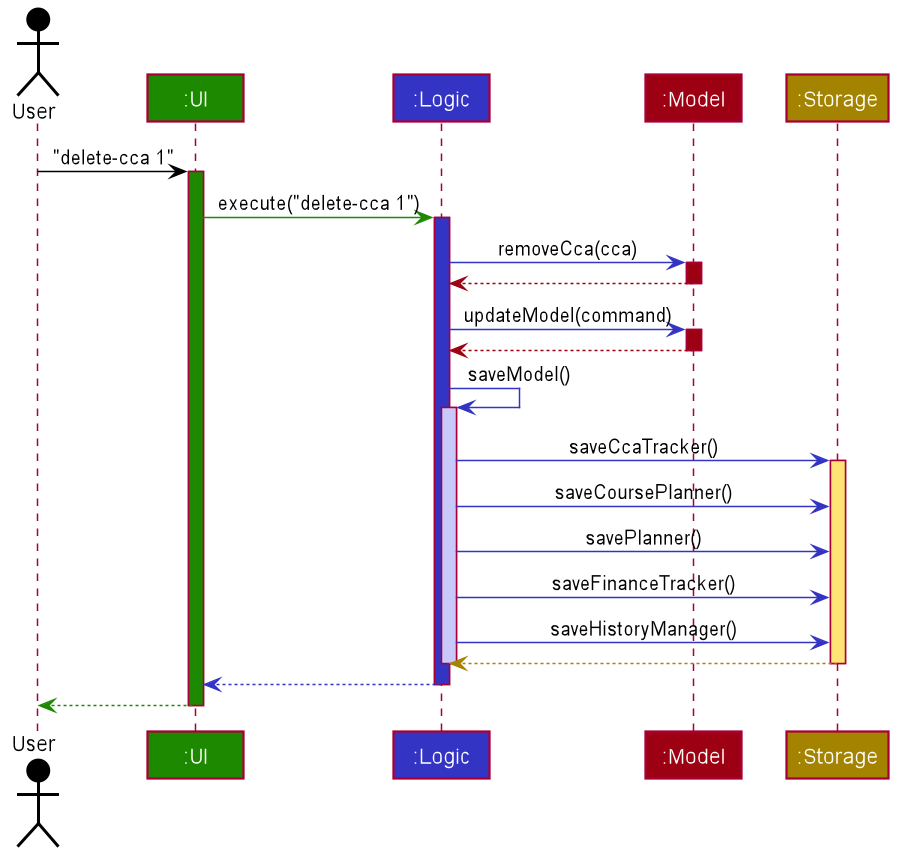

The diagram above was rendered by PlantUML. Its source (embedded in the PNG):
@startuml








skinparam BackgroundColor #FFFFFFF

skinparam Shadowing false

skinparam Class {
    FontColor #FFFFFF
    BorderThickness 1
    BorderColor #FFFFFF
    StereotypeFontColor #FFFFFF
    FontName Arial
    ClassAttributeFontColor #FFFFFFF
}

skinparam Actor {
    BorderColor #000000
    Color #000000
    FontName Arial
}

skinparam Sequence {
    MessageAlign center
    BoxFontSize 15
    BoxPadding 0
    BoxFontColor #FFFFFF
    FontName Arial
}

skinparam Participant {
    FontColor #FFFFFFF
    Padding 20
}

skinparam MinClassWidth 50
skinparam ParticipantPadding 10
skinparam Shadowing false
skinparam DefaultTextAlignment center
skinparam packageStyle Rectangle

hide circle

Actor User as user #000000
Participant ":UI" as ui #1D8900
Participant ":Logic" as logic #3333C4
Participant ":Model" as model #9D0012
Participant ":Storage" as storage #A38300

user -[#000000]> ui : "delete-cca 1"
activate ui #1D8900

ui -[#1D8900]> logic : execute("delete-cca 1")
activate logic #3333C4

logic -[#3333C4]> model : removeCca(cca)
activate model #9D0012

model -[#9D0012]-> logic
deactivate model

logic -[#3333C4]> model : updateModel(command)
activate model #9D0012

model -[#9D0012]-> logic
deactivate model


logic -[#3333C4]> logic : saveModel()
activate logic #C8C8FA


logic -[#3333C4]> storage : saveCcaTracker()
activate storage #FFE374
logic -[#3333C4]> storage : saveCoursePlanner()
logic -[#3333C4]> storage : savePlanner()
logic -[#3333C4]> storage : saveFinanceTracker()
logic -[#3333C4]> storage : saveHistoryManager()
storage --[#A38300]> logic
deactivate storage
deactivate logic




deactivate storage

logic --[#3333C4]> ui
deactivate logic

ui--[#1D8900]> user
deactivate ui
@enduml